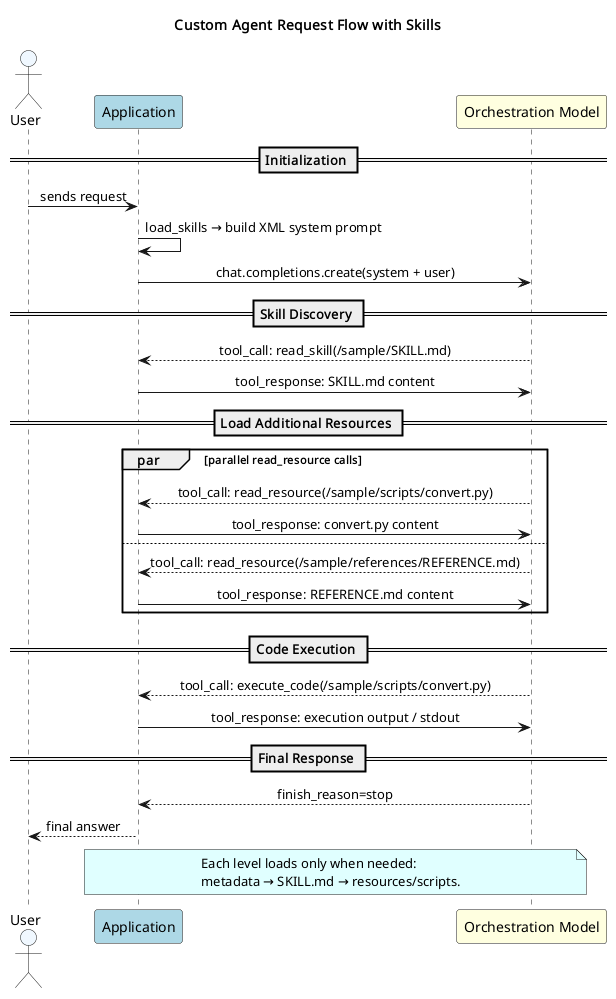

The diagram above was rendered by PlantUML. Its source (embedded in the PNG):
@startuml t12-custom-agent-request-flow
title Custom Agent Request Flow with Skills
skinparam shadowing false
skinparam sequenceMessageAlign center

actor "User" as user #aliceblue
participant "Application" as app #lightblue
participant "Orchestration Model" as model #lightyellow

== Initialization ==
user -> app : sends request
app -> app : load_skills → build XML system prompt
app -> model : chat.completions.create(system + user)

== Skill Discovery ==
model --> app : tool_call: read_skill(/sample/SKILL.md)
app -> model : tool_response: SKILL.md content

== Load Additional Resources ==
par parallel read_resource calls
  model --> app : tool_call: read_resource(/sample/scripts/convert.py)
  app -> model : tool_response: convert.py content
else
  model --> app : tool_call: read_resource(/sample/references/REFERENCE.md)
  app -> model : tool_response: REFERENCE.md content
end

== Code Execution ==
model --> app : tool_call: execute_code(/sample/scripts/convert.py)
app -> model : tool_response: execution output / stdout

== Final Response ==
model --> app : finish_reason=stop
app --> user : final answer

note over app, model #lightcyan
  Each level loads only when needed:
  metadata → SKILL.md → resources/scripts.
end note
@enduml